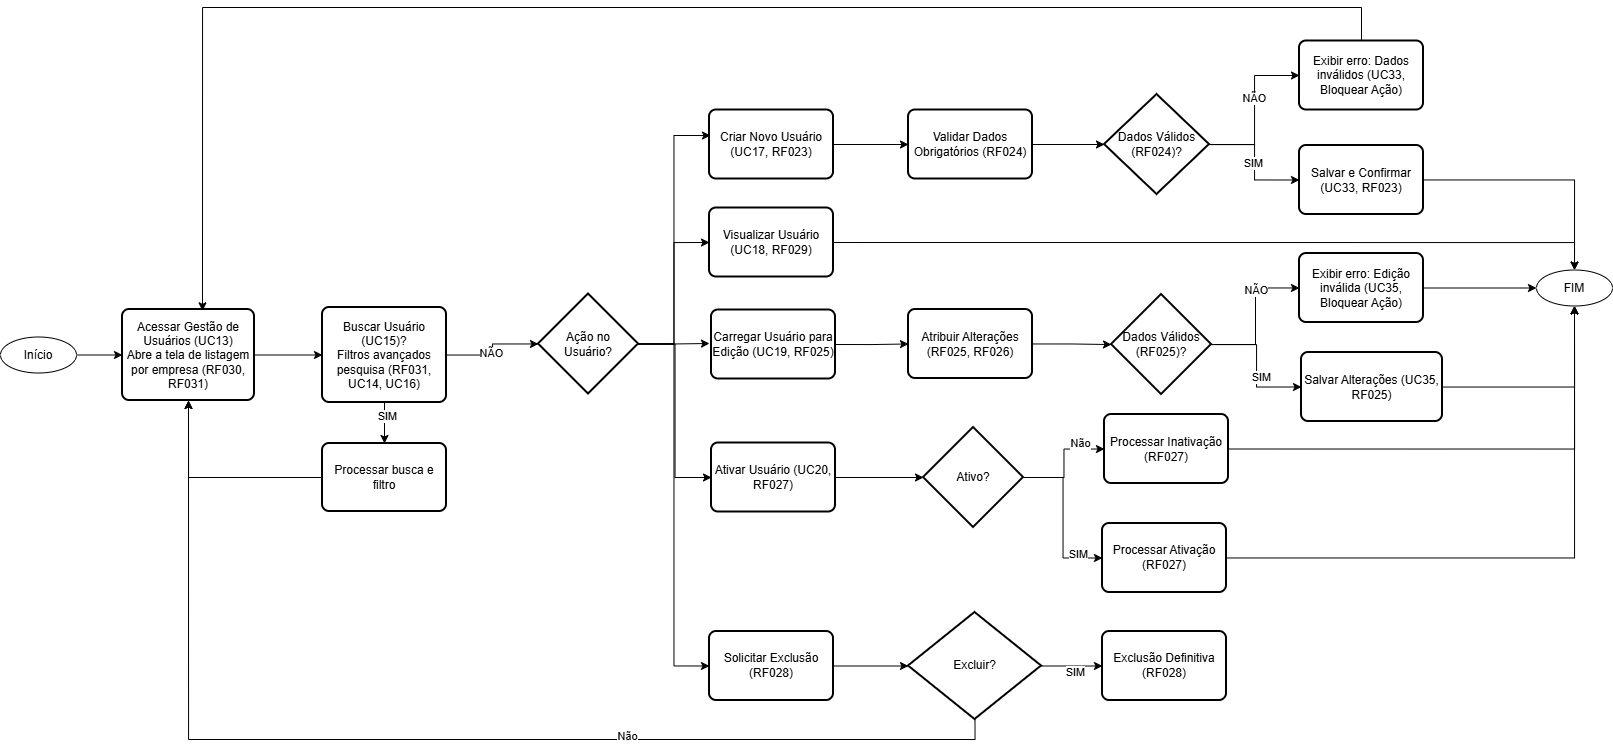

The diagram above was exported from draw.io. Its source (the exported page's mxGraphModel, read from the mxfile embedded in the PNG):
<mxGraphModel dx="1664" dy="2083" grid="0" gridSize="10" guides="1" tooltips="1" connect="1" arrows="1" fold="1" page="1" pageScale="1" pageWidth="827" pageHeight="1169" math="0" shadow="0">
  <root>
    <mxCell id="LVK7d5v4GP3sYKUZ2F7w-0" />
    <mxCell id="LVK7d5v4GP3sYKUZ2F7w-1" parent="LVK7d5v4GP3sYKUZ2F7w-0" />
    <mxCell id="dhwutLZ1ruTVPYS0Hakq-19" edge="1" parent="LVK7d5v4GP3sYKUZ2F7w-1" source="5itVLYG4JV-2c-heTVvA-2" style="edgeStyle=orthogonalEdgeStyle;rounded=0;orthogonalLoop=1;jettySize=auto;html=1;" target="dhwutLZ1ruTVPYS0Hakq-0" value="">
      <mxGeometry relative="1" as="geometry" />
    </mxCell>
    <mxCell id="5itVLYG4JV-2c-heTVvA-2" parent="LVK7d5v4GP3sYKUZ2F7w-1" style="ellipse;whiteSpace=wrap;html=1;" value="Início" vertex="1">
      <mxGeometry height="36" width="76" x="39" y="168.5" as="geometry" />
    </mxCell>
    <mxCell id="dhwutLZ1ruTVPYS0Hakq-20" edge="1" parent="LVK7d5v4GP3sYKUZ2F7w-1" source="dhwutLZ1ruTVPYS0Hakq-0" style="edgeStyle=orthogonalEdgeStyle;rounded=0;orthogonalLoop=1;jettySize=auto;html=1;" target="dhwutLZ1ruTVPYS0Hakq-1" value="">
      <mxGeometry relative="1" as="geometry" />
    </mxCell>
    <mxCell id="dhwutLZ1ruTVPYS0Hakq-0" parent="LVK7d5v4GP3sYKUZ2F7w-1" style="rounded=1;whiteSpace=wrap;html=1;absoluteArcSize=1;arcSize=14;strokeWidth=2;" value="Acessar Gestão de Usuários (UC13)&lt;br&gt;Abre a tela de listagem por empresa (RF030, RF031)" vertex="1">
      <mxGeometry height="91" width="132" x="161" y="141" as="geometry" />
    </mxCell>
    <mxCell id="dhwutLZ1ruTVPYS0Hakq-21" edge="1" parent="LVK7d5v4GP3sYKUZ2F7w-1" source="dhwutLZ1ruTVPYS0Hakq-1" style="edgeStyle=orthogonalEdgeStyle;rounded=0;orthogonalLoop=1;jettySize=auto;html=1;" target="dhwutLZ1ruTVPYS0Hakq-2" value="">
      <mxGeometry relative="1" as="geometry" />
    </mxCell>
    <mxCell id="dhwutLZ1ruTVPYS0Hakq-44" connectable="0" parent="dhwutLZ1ruTVPYS0Hakq-21" style="edgeLabel;html=1;align=center;verticalAlign=middle;resizable=0;points=[];" value="NÃO" vertex="1">
      <mxGeometry relative="1" x="-0.1304" y="3" as="geometry">
        <mxPoint y="1" as="offset" />
      </mxGeometry>
    </mxCell>
    <mxCell id="dhwutLZ1ruTVPYS0Hakq-45" edge="1" parent="LVK7d5v4GP3sYKUZ2F7w-1" source="dhwutLZ1ruTVPYS0Hakq-1" style="edgeStyle=orthogonalEdgeStyle;rounded=0;orthogonalLoop=1;jettySize=auto;html=1;" target="dhwutLZ1ruTVPYS0Hakq-27" value="">
      <mxGeometry relative="1" as="geometry" />
    </mxCell>
    <mxCell id="dhwutLZ1ruTVPYS0Hakq-46" connectable="0" parent="dhwutLZ1ruTVPYS0Hakq-45" style="edgeLabel;html=1;align=center;verticalAlign=middle;resizable=0;points=[];" value="SIM" vertex="1">
      <mxGeometry relative="1" x="-0.3462" y="2" as="geometry">
        <mxPoint as="offset" />
      </mxGeometry>
    </mxCell>
    <mxCell id="dhwutLZ1ruTVPYS0Hakq-1" parent="LVK7d5v4GP3sYKUZ2F7w-1" style="rounded=1;whiteSpace=wrap;html=1;absoluteArcSize=1;arcSize=14;strokeWidth=2;" value="&lt;div&gt;Buscar Usuário (UC15)?&lt;br&gt;Filtros avançados pesquisa (RF031, UC14, UC16)&lt;/div&gt;" vertex="1">
      <mxGeometry height="95" width="124" x="361" y="139" as="geometry" />
    </mxCell>
    <mxCell id="dhwutLZ1ruTVPYS0Hakq-23" edge="1" parent="LVK7d5v4GP3sYKUZ2F7w-1" source="dhwutLZ1ruTVPYS0Hakq-2" style="edgeStyle=orthogonalEdgeStyle;rounded=0;orthogonalLoop=1;jettySize=auto;html=1;exitX=1;exitY=0.5;exitDx=0;exitDy=0;exitPerimeter=0;entryX=0;entryY=0.5;entryDx=0;entryDy=0;" target="dhwutLZ1ruTVPYS0Hakq-4">
      <mxGeometry relative="1" as="geometry" />
    </mxCell>
    <mxCell id="dhwutLZ1ruTVPYS0Hakq-24" edge="1" parent="LVK7d5v4GP3sYKUZ2F7w-1" source="dhwutLZ1ruTVPYS0Hakq-2" style="edgeStyle=orthogonalEdgeStyle;rounded=0;orthogonalLoop=1;jettySize=auto;html=1;exitX=1;exitY=0.5;exitDx=0;exitDy=0;exitPerimeter=0;">
      <mxGeometry relative="1" as="geometry">
        <mxPoint x="748" y="175" as="targetPoint" />
      </mxGeometry>
    </mxCell>
    <mxCell id="dhwutLZ1ruTVPYS0Hakq-25" edge="1" parent="LVK7d5v4GP3sYKUZ2F7w-1" source="dhwutLZ1ruTVPYS0Hakq-2" style="edgeStyle=orthogonalEdgeStyle;rounded=0;orthogonalLoop=1;jettySize=auto;html=1;entryX=0;entryY=0.5;entryDx=0;entryDy=0;" target="dhwutLZ1ruTVPYS0Hakq-6">
      <mxGeometry relative="1" as="geometry" />
    </mxCell>
    <mxCell id="dhwutLZ1ruTVPYS0Hakq-76" edge="1" parent="LVK7d5v4GP3sYKUZ2F7w-1" source="dhwutLZ1ruTVPYS0Hakq-2" style="edgeStyle=orthogonalEdgeStyle;rounded=0;orthogonalLoop=1;jettySize=auto;html=1;exitX=1;exitY=0.5;exitDx=0;exitDy=0;exitPerimeter=0;entryX=0;entryY=0.5;entryDx=0;entryDy=0;" target="dhwutLZ1ruTVPYS0Hakq-66">
      <mxGeometry relative="1" as="geometry" />
    </mxCell>
    <mxCell id="dhwutLZ1ruTVPYS0Hakq-2" parent="LVK7d5v4GP3sYKUZ2F7w-1" style="strokeWidth=2;html=1;shape=mxgraph.flowchart.decision;whiteSpace=wrap;" value="Ação no &lt;br&gt;Usuário?" vertex="1">
      <mxGeometry height="100" width="100" x="577" y="125.5" as="geometry" />
    </mxCell>
    <mxCell id="dhwutLZ1ruTVPYS0Hakq-34" edge="1" parent="LVK7d5v4GP3sYKUZ2F7w-1" source="dhwutLZ1ruTVPYS0Hakq-3" style="edgeStyle=orthogonalEdgeStyle;rounded=0;orthogonalLoop=1;jettySize=auto;html=1;" target="dhwutLZ1ruTVPYS0Hakq-8" value="">
      <mxGeometry relative="1" as="geometry" />
    </mxCell>
    <mxCell id="dhwutLZ1ruTVPYS0Hakq-3" parent="LVK7d5v4GP3sYKUZ2F7w-1" style="rounded=1;whiteSpace=wrap;html=1;absoluteArcSize=1;arcSize=14;strokeWidth=2;" value="Criar Novo Usuário (UC17, RF023)" vertex="1">
      <mxGeometry height="69" width="124" x="748" y="-58.5" as="geometry" />
    </mxCell>
    <mxCell id="dhwutLZ1ruTVPYS0Hakq-65" edge="1" parent="LVK7d5v4GP3sYKUZ2F7w-1" source="dhwutLZ1ruTVPYS0Hakq-4" style="edgeStyle=orthogonalEdgeStyle;rounded=0;orthogonalLoop=1;jettySize=auto;html=1;exitX=1;exitY=0.5;exitDx=0;exitDy=0;entryX=0.5;entryY=0;entryDx=0;entryDy=0;" target="dhwutLZ1ruTVPYS0Hakq-18">
      <mxGeometry relative="1" as="geometry" />
    </mxCell>
    <mxCell id="dhwutLZ1ruTVPYS0Hakq-4" parent="LVK7d5v4GP3sYKUZ2F7w-1" style="rounded=1;whiteSpace=wrap;html=1;absoluteArcSize=1;arcSize=14;strokeWidth=2;" value="Visualizar Usuário (UC18, RF029)" vertex="1">
      <mxGeometry height="69" width="124" x="748" y="39.5" as="geometry" />
    </mxCell>
    <mxCell id="dhwutLZ1ruTVPYS0Hakq-31" edge="1" parent="LVK7d5v4GP3sYKUZ2F7w-1" source="dhwutLZ1ruTVPYS0Hakq-5" style="edgeStyle=orthogonalEdgeStyle;rounded=0;orthogonalLoop=1;jettySize=auto;html=1;exitX=1;exitY=0.5;exitDx=0;exitDy=0;" target="dhwutLZ1ruTVPYS0Hakq-9">
      <mxGeometry relative="1" as="geometry" />
    </mxCell>
    <mxCell id="dhwutLZ1ruTVPYS0Hakq-5" parent="LVK7d5v4GP3sYKUZ2F7w-1" style="rounded=1;whiteSpace=wrap;html=1;absoluteArcSize=1;arcSize=14;strokeWidth=2;" value="Carregar Usuário para Edição (UC19, RF025)" vertex="1">
      <mxGeometry height="69" width="124" x="750" y="141.5" as="geometry" />
    </mxCell>
    <mxCell id="dhwutLZ1ruTVPYS0Hakq-52" edge="1" parent="LVK7d5v4GP3sYKUZ2F7w-1" source="dhwutLZ1ruTVPYS0Hakq-6" style="edgeStyle=orthogonalEdgeStyle;rounded=0;orthogonalLoop=1;jettySize=auto;html=1;exitX=1;exitY=0.5;exitDx=0;exitDy=0;" target="dhwutLZ1ruTVPYS0Hakq-51">
      <mxGeometry relative="1" as="geometry" />
    </mxCell>
    <mxCell id="dhwutLZ1ruTVPYS0Hakq-6" parent="LVK7d5v4GP3sYKUZ2F7w-1" style="rounded=1;whiteSpace=wrap;html=1;absoluteArcSize=1;arcSize=14;strokeWidth=2;" value="Ativar Usuário (UC20, RF027)" vertex="1">
      <mxGeometry height="69" width="124" x="750" y="274.5" as="geometry" />
    </mxCell>
    <mxCell id="dhwutLZ1ruTVPYS0Hakq-30" edge="1" parent="LVK7d5v4GP3sYKUZ2F7w-1" source="dhwutLZ1ruTVPYS0Hakq-14" style="edgeStyle=orthogonalEdgeStyle;rounded=0;orthogonalLoop=1;jettySize=auto;html=1;entryX=0.606;entryY=0.015;entryDx=0;entryDy=0;entryPerimeter=0;exitX=0.5;exitY=0;exitDx=0;exitDy=0;" target="dhwutLZ1ruTVPYS0Hakq-0">
      <mxGeometry relative="1" as="geometry">
        <Array as="points">
          <mxPoint x="1400" y="-161" />
          <mxPoint x="241" y="-161" />
        </Array>
        <mxPoint x="1403" y="-142" as="sourcePoint" />
        <mxPoint x="247" y="52.5" as="targetPoint" />
      </mxGeometry>
    </mxCell>
    <mxCell id="dhwutLZ1ruTVPYS0Hakq-35" edge="1" parent="LVK7d5v4GP3sYKUZ2F7w-1" source="dhwutLZ1ruTVPYS0Hakq-8" style="edgeStyle=orthogonalEdgeStyle;rounded=0;orthogonalLoop=1;jettySize=auto;html=1;" target="dhwutLZ1ruTVPYS0Hakq-12" value="">
      <mxGeometry relative="1" as="geometry" />
    </mxCell>
    <mxCell id="dhwutLZ1ruTVPYS0Hakq-8" parent="LVK7d5v4GP3sYKUZ2F7w-1" style="rounded=1;whiteSpace=wrap;html=1;absoluteArcSize=1;arcSize=14;strokeWidth=2;" value="Validar Dados Obrigatórios (RF024)" vertex="1">
      <mxGeometry height="69" width="124" x="947" y="-58.5" as="geometry" />
    </mxCell>
    <mxCell id="dhwutLZ1ruTVPYS0Hakq-38" edge="1" parent="LVK7d5v4GP3sYKUZ2F7w-1" source="dhwutLZ1ruTVPYS0Hakq-9" style="edgeStyle=orthogonalEdgeStyle;rounded=0;orthogonalLoop=1;jettySize=auto;html=1;" target="dhwutLZ1ruTVPYS0Hakq-13">
      <mxGeometry relative="1" as="geometry" />
    </mxCell>
    <mxCell id="dhwutLZ1ruTVPYS0Hakq-9" parent="LVK7d5v4GP3sYKUZ2F7w-1" style="rounded=1;whiteSpace=wrap;html=1;absoluteArcSize=1;arcSize=14;strokeWidth=2;" value="Atribuir Alterações (RF025, RF026)" vertex="1">
      <mxGeometry height="69" width="124" x="947" y="141" as="geometry" />
    </mxCell>
    <mxCell id="dhwutLZ1ruTVPYS0Hakq-36" edge="1" parent="LVK7d5v4GP3sYKUZ2F7w-1" source="dhwutLZ1ruTVPYS0Hakq-12" style="edgeStyle=orthogonalEdgeStyle;rounded=0;orthogonalLoop=1;jettySize=auto;html=1;" target="dhwutLZ1ruTVPYS0Hakq-14">
      <mxGeometry relative="1" as="geometry" />
    </mxCell>
    <mxCell id="dhwutLZ1ruTVPYS0Hakq-47" connectable="0" parent="dhwutLZ1ruTVPYS0Hakq-36" style="edgeLabel;html=1;align=center;verticalAlign=middle;resizable=0;points=[];" value="NÃO" vertex="1">
      <mxGeometry relative="1" x="0.1572" y="1" as="geometry">
        <mxPoint as="offset" />
      </mxGeometry>
    </mxCell>
    <mxCell id="dhwutLZ1ruTVPYS0Hakq-37" edge="1" parent="LVK7d5v4GP3sYKUZ2F7w-1" source="dhwutLZ1ruTVPYS0Hakq-12" style="edgeStyle=orthogonalEdgeStyle;rounded=0;orthogonalLoop=1;jettySize=auto;html=1;entryX=0;entryY=0.5;entryDx=0;entryDy=0;" target="dhwutLZ1ruTVPYS0Hakq-15">
      <mxGeometry relative="1" as="geometry" />
    </mxCell>
    <mxCell id="dhwutLZ1ruTVPYS0Hakq-48" connectable="0" parent="dhwutLZ1ruTVPYS0Hakq-37" style="edgeLabel;html=1;align=center;verticalAlign=middle;resizable=0;points=[];" value="SIM" vertex="1">
      <mxGeometry relative="1" x="0.0199" y="-2" as="geometry">
        <mxPoint as="offset" />
      </mxGeometry>
    </mxCell>
    <mxCell id="dhwutLZ1ruTVPYS0Hakq-12" parent="LVK7d5v4GP3sYKUZ2F7w-1" style="strokeWidth=2;html=1;shape=mxgraph.flowchart.decision;whiteSpace=wrap;" value="Dados Válidos (RF024)?" vertex="1">
      <mxGeometry height="100" width="105" x="1143" y="-74" as="geometry" />
    </mxCell>
    <mxCell id="dhwutLZ1ruTVPYS0Hakq-39" edge="1" parent="LVK7d5v4GP3sYKUZ2F7w-1" source="dhwutLZ1ruTVPYS0Hakq-13" style="edgeStyle=orthogonalEdgeStyle;rounded=0;orthogonalLoop=1;jettySize=auto;html=1;" target="dhwutLZ1ruTVPYS0Hakq-16">
      <mxGeometry relative="1" as="geometry" />
    </mxCell>
    <mxCell id="dhwutLZ1ruTVPYS0Hakq-49" connectable="0" parent="dhwutLZ1ruTVPYS0Hakq-39" style="edgeLabel;html=1;align=center;verticalAlign=middle;resizable=0;points=[];" value="NÃO" vertex="1">
      <mxGeometry relative="1" x="0.3702" as="geometry">
        <mxPoint as="offset" />
      </mxGeometry>
    </mxCell>
    <mxCell id="dhwutLZ1ruTVPYS0Hakq-40" edge="1" parent="LVK7d5v4GP3sYKUZ2F7w-1" source="dhwutLZ1ruTVPYS0Hakq-13" style="edgeStyle=orthogonalEdgeStyle;rounded=0;orthogonalLoop=1;jettySize=auto;html=1;entryX=0;entryY=0.5;entryDx=0;entryDy=0;" target="dhwutLZ1ruTVPYS0Hakq-17">
      <mxGeometry relative="1" as="geometry" />
    </mxCell>
    <mxCell id="dhwutLZ1ruTVPYS0Hakq-50" connectable="0" parent="dhwutLZ1ruTVPYS0Hakq-40" style="edgeLabel;html=1;align=center;verticalAlign=middle;resizable=0;points=[];" value="SIM" vertex="1">
      <mxGeometry relative="1" x="0.1774" y="4" as="geometry">
        <mxPoint as="offset" />
      </mxGeometry>
    </mxCell>
    <mxCell id="dhwutLZ1ruTVPYS0Hakq-13" parent="LVK7d5v4GP3sYKUZ2F7w-1" style="strokeWidth=2;html=1;shape=mxgraph.flowchart.decision;whiteSpace=wrap;" value="Dados Válidos (RF025)?" vertex="1">
      <mxGeometry height="100" width="100" x="1150" y="126" as="geometry" />
    </mxCell>
    <mxCell id="dhwutLZ1ruTVPYS0Hakq-14" parent="LVK7d5v4GP3sYKUZ2F7w-1" style="rounded=1;whiteSpace=wrap;html=1;absoluteArcSize=1;arcSize=14;strokeWidth=2;" value="Exibir erro: Dados inválidos (UC33, Bloquear Ação)" vertex="1">
      <mxGeometry height="69" width="124" x="1338" y="-127.5" as="geometry" />
    </mxCell>
    <mxCell id="dhwutLZ1ruTVPYS0Hakq-41" edge="1" parent="LVK7d5v4GP3sYKUZ2F7w-1" source="dhwutLZ1ruTVPYS0Hakq-15" style="edgeStyle=orthogonalEdgeStyle;rounded=0;orthogonalLoop=1;jettySize=auto;html=1;entryX=0.5;entryY=0;entryDx=0;entryDy=0;" target="dhwutLZ1ruTVPYS0Hakq-18">
      <mxGeometry relative="1" as="geometry" />
    </mxCell>
    <mxCell id="dhwutLZ1ruTVPYS0Hakq-15" parent="LVK7d5v4GP3sYKUZ2F7w-1" style="rounded=1;whiteSpace=wrap;html=1;absoluteArcSize=1;arcSize=14;strokeWidth=2;" value="Salvar e Confirmar (UC33, RF023)" vertex="1">
      <mxGeometry height="69" width="124" x="1338" y="-23" as="geometry" />
    </mxCell>
    <mxCell id="dhwutLZ1ruTVPYS0Hakq-42" edge="1" parent="LVK7d5v4GP3sYKUZ2F7w-1" source="dhwutLZ1ruTVPYS0Hakq-16" style="edgeStyle=orthogonalEdgeStyle;rounded=0;orthogonalLoop=1;jettySize=auto;html=1;" target="dhwutLZ1ruTVPYS0Hakq-18">
      <mxGeometry relative="1" as="geometry" />
    </mxCell>
    <mxCell id="dhwutLZ1ruTVPYS0Hakq-16" parent="LVK7d5v4GP3sYKUZ2F7w-1" style="rounded=1;whiteSpace=wrap;html=1;absoluteArcSize=1;arcSize=14;strokeWidth=2;" value="Exibir erro: Edição inválida (UC35, Bloquear Ação)" vertex="1">
      <mxGeometry height="69" width="124" x="1338" y="85" as="geometry" />
    </mxCell>
    <mxCell id="dhwutLZ1ruTVPYS0Hakq-43" edge="1" parent="LVK7d5v4GP3sYKUZ2F7w-1" source="dhwutLZ1ruTVPYS0Hakq-17" style="edgeStyle=orthogonalEdgeStyle;rounded=0;orthogonalLoop=1;jettySize=auto;html=1;entryX=0.5;entryY=1;entryDx=0;entryDy=0;" target="dhwutLZ1ruTVPYS0Hakq-18">
      <mxGeometry relative="1" as="geometry" />
    </mxCell>
    <mxCell id="dhwutLZ1ruTVPYS0Hakq-17" parent="LVK7d5v4GP3sYKUZ2F7w-1" style="rounded=1;whiteSpace=wrap;html=1;absoluteArcSize=1;arcSize=14;strokeWidth=2;" value="Salvar Alterações (UC35, RF025)" vertex="1">
      <mxGeometry height="69" width="141" x="1340" y="184" as="geometry" />
    </mxCell>
    <mxCell id="dhwutLZ1ruTVPYS0Hakq-18" parent="LVK7d5v4GP3sYKUZ2F7w-1" style="ellipse;whiteSpace=wrap;html=1;" value="FIM" vertex="1">
      <mxGeometry height="36" width="76" x="1575" y="101.5" as="geometry" />
    </mxCell>
    <mxCell id="dhwutLZ1ruTVPYS0Hakq-22" edge="1" parent="LVK7d5v4GP3sYKUZ2F7w-1" source="dhwutLZ1ruTVPYS0Hakq-2" style="edgeStyle=orthogonalEdgeStyle;rounded=0;orthogonalLoop=1;jettySize=auto;html=1;entryX=0.008;entryY=0.37;entryDx=0;entryDy=0;entryPerimeter=0;" target="dhwutLZ1ruTVPYS0Hakq-3">
      <mxGeometry relative="1" as="geometry" />
    </mxCell>
    <mxCell id="dhwutLZ1ruTVPYS0Hakq-29" edge="1" parent="LVK7d5v4GP3sYKUZ2F7w-1" source="dhwutLZ1ruTVPYS0Hakq-27" style="edgeStyle=orthogonalEdgeStyle;rounded=0;orthogonalLoop=1;jettySize=auto;html=1;exitX=0;exitY=0.5;exitDx=0;exitDy=0;entryX=0.5;entryY=1;entryDx=0;entryDy=0;" target="dhwutLZ1ruTVPYS0Hakq-0">
      <mxGeometry relative="1" as="geometry" />
    </mxCell>
    <mxCell id="dhwutLZ1ruTVPYS0Hakq-27" parent="LVK7d5v4GP3sYKUZ2F7w-1" style="rounded=1;whiteSpace=wrap;html=1;absoluteArcSize=1;arcSize=14;strokeWidth=2;" value="Processar busca e filtro" vertex="1">
      <mxGeometry height="68" width="124" x="361" y="275" as="geometry" />
    </mxCell>
    <mxCell id="dhwutLZ1ruTVPYS0Hakq-58" edge="1" parent="LVK7d5v4GP3sYKUZ2F7w-1" source="dhwutLZ1ruTVPYS0Hakq-51" style="edgeStyle=orthogonalEdgeStyle;rounded=0;orthogonalLoop=1;jettySize=auto;html=1;" target="dhwutLZ1ruTVPYS0Hakq-53" value="">
      <mxGeometry relative="1" as="geometry" />
    </mxCell>
    <mxCell id="dhwutLZ1ruTVPYS0Hakq-60" connectable="0" parent="dhwutLZ1ruTVPYS0Hakq-58" style="edgeLabel;html=1;align=center;verticalAlign=middle;resizable=0;points=[];" value="Não&lt;div&gt;&lt;br&gt;&lt;/div&gt;" vertex="1">
      <mxGeometry relative="1" x="0.5251" as="geometry">
        <mxPoint x="1" y="1" as="offset" />
      </mxGeometry>
    </mxCell>
    <mxCell id="dhwutLZ1ruTVPYS0Hakq-59" edge="1" parent="LVK7d5v4GP3sYKUZ2F7w-1" source="dhwutLZ1ruTVPYS0Hakq-51" style="edgeStyle=orthogonalEdgeStyle;rounded=0;orthogonalLoop=1;jettySize=auto;html=1;exitX=1;exitY=0.5;exitDx=0;exitDy=0;exitPerimeter=0;entryX=0;entryY=0.5;entryDx=0;entryDy=0;" target="dhwutLZ1ruTVPYS0Hakq-54">
      <mxGeometry relative="1" as="geometry" />
    </mxCell>
    <mxCell id="dhwutLZ1ruTVPYS0Hakq-61" connectable="0" parent="dhwutLZ1ruTVPYS0Hakq-59" style="edgeLabel;html=1;align=center;verticalAlign=middle;resizable=0;points=[];" value="SIM&lt;div&gt;&lt;br&gt;&lt;/div&gt;" vertex="1">
      <mxGeometry relative="1" x="0.6991" y="-2" as="geometry">
        <mxPoint y="1" as="offset" />
      </mxGeometry>
    </mxCell>
    <mxCell id="dhwutLZ1ruTVPYS0Hakq-51" parent="LVK7d5v4GP3sYKUZ2F7w-1" style="strokeWidth=2;html=1;shape=mxgraph.flowchart.decision;whiteSpace=wrap;" value="Ativo?" vertex="1">
      <mxGeometry height="100" width="100" x="962" y="259" as="geometry" />
    </mxCell>
    <mxCell id="dhwutLZ1ruTVPYS0Hakq-63" edge="1" parent="LVK7d5v4GP3sYKUZ2F7w-1" source="dhwutLZ1ruTVPYS0Hakq-53" style="edgeStyle=orthogonalEdgeStyle;rounded=0;orthogonalLoop=1;jettySize=auto;html=1;exitX=1;exitY=0.5;exitDx=0;exitDy=0;entryX=0.5;entryY=1;entryDx=0;entryDy=0;" target="dhwutLZ1ruTVPYS0Hakq-18">
      <mxGeometry relative="1" as="geometry" />
    </mxCell>
    <mxCell id="dhwutLZ1ruTVPYS0Hakq-53" parent="LVK7d5v4GP3sYKUZ2F7w-1" style="rounded=1;whiteSpace=wrap;html=1;absoluteArcSize=1;arcSize=14;strokeWidth=2;" value="Processar Inativação (RF027)" vertex="1">
      <mxGeometry height="69" width="124" x="1143" y="246" as="geometry" />
    </mxCell>
    <mxCell id="dhwutLZ1ruTVPYS0Hakq-64" edge="1" parent="LVK7d5v4GP3sYKUZ2F7w-1" source="dhwutLZ1ruTVPYS0Hakq-54" style="edgeStyle=orthogonalEdgeStyle;rounded=0;orthogonalLoop=1;jettySize=auto;html=1;" target="dhwutLZ1ruTVPYS0Hakq-18">
      <mxGeometry relative="1" as="geometry" />
    </mxCell>
    <mxCell id="dhwutLZ1ruTVPYS0Hakq-54" parent="LVK7d5v4GP3sYKUZ2F7w-1" style="rounded=1;whiteSpace=wrap;html=1;absoluteArcSize=1;arcSize=14;strokeWidth=2;" value="Processar Ativação (RF027)" vertex="1">
      <mxGeometry height="69" width="124" x="1141" y="355" as="geometry" />
    </mxCell>
    <mxCell id="dhwutLZ1ruTVPYS0Hakq-72" edge="1" parent="LVK7d5v4GP3sYKUZ2F7w-1" source="dhwutLZ1ruTVPYS0Hakq-66" style="edgeStyle=orthogonalEdgeStyle;rounded=0;orthogonalLoop=1;jettySize=auto;html=1;exitX=1;exitY=0.5;exitDx=0;exitDy=0;" target="dhwutLZ1ruTVPYS0Hakq-67">
      <mxGeometry relative="1" as="geometry" />
    </mxCell>
    <mxCell id="dhwutLZ1ruTVPYS0Hakq-66" parent="LVK7d5v4GP3sYKUZ2F7w-1" style="rounded=1;whiteSpace=wrap;html=1;absoluteArcSize=1;arcSize=14;strokeWidth=2;" value="Solicitar Exclusão (RF028)" vertex="1">
      <mxGeometry height="69" width="124" x="748" y="463" as="geometry" />
    </mxCell>
    <mxCell id="dhwutLZ1ruTVPYS0Hakq-70" edge="1" parent="LVK7d5v4GP3sYKUZ2F7w-1" source="dhwutLZ1ruTVPYS0Hakq-67" style="edgeStyle=orthogonalEdgeStyle;rounded=0;orthogonalLoop=1;jettySize=auto;html=1;exitX=1;exitY=0.5;exitDx=0;exitDy=0;exitPerimeter=0;entryX=0;entryY=0.5;entryDx=0;entryDy=0;" target="dhwutLZ1ruTVPYS0Hakq-68">
      <mxGeometry relative="1" as="geometry" />
    </mxCell>
    <mxCell id="dhwutLZ1ruTVPYS0Hakq-71" connectable="0" parent="dhwutLZ1ruTVPYS0Hakq-70" style="edgeLabel;html=1;align=center;verticalAlign=middle;resizable=0;points=[];" value="SIM" vertex="1">
      <mxGeometry relative="1" x="0.07" y="-6" as="geometry">
        <mxPoint as="offset" />
      </mxGeometry>
    </mxCell>
    <mxCell id="dhwutLZ1ruTVPYS0Hakq-73" edge="1" parent="LVK7d5v4GP3sYKUZ2F7w-1" source="dhwutLZ1ruTVPYS0Hakq-67" style="edgeStyle=orthogonalEdgeStyle;rounded=0;orthogonalLoop=1;jettySize=auto;html=1;exitX=0.5;exitY=1;exitDx=0;exitDy=0;exitPerimeter=0;entryX=0.5;entryY=1;entryDx=0;entryDy=0;" target="dhwutLZ1ruTVPYS0Hakq-0">
      <mxGeometry relative="1" as="geometry" />
    </mxCell>
    <mxCell id="dhwutLZ1ruTVPYS0Hakq-74" connectable="0" parent="dhwutLZ1ruTVPYS0Hakq-73" style="edgeLabel;html=1;align=center;verticalAlign=middle;resizable=0;points=[];" value="Não" vertex="1">
      <mxGeometry relative="1" x="-0.354" y="-4" as="geometry">
        <mxPoint x="1" as="offset" />
      </mxGeometry>
    </mxCell>
    <mxCell id="dhwutLZ1ruTVPYS0Hakq-67" parent="LVK7d5v4GP3sYKUZ2F7w-1" style="strokeWidth=2;html=1;shape=mxgraph.flowchart.decision;whiteSpace=wrap;" value="&lt;div&gt;Excluir?&lt;/div&gt;" vertex="1">
      <mxGeometry height="107" width="133" x="947" y="444" as="geometry" />
    </mxCell>
    <mxCell id="dhwutLZ1ruTVPYS0Hakq-68" parent="LVK7d5v4GP3sYKUZ2F7w-1" style="rounded=1;whiteSpace=wrap;html=1;absoluteArcSize=1;arcSize=14;strokeWidth=2;" value="Exclusão Definitiva (RF028)" vertex="1">
      <mxGeometry height="69" width="124" x="1141" y="463" as="geometry" />
    </mxCell>
    <mxCell id="dhwutLZ1ruTVPYS0Hakq-75" edge="1" parent="LVK7d5v4GP3sYKUZ2F7w-1" source="dhwutLZ1ruTVPYS0Hakq-2" style="edgeStyle=orthogonalEdgeStyle;rounded=0;orthogonalLoop=1;jettySize=auto;html=1;innerLoopWaypoints=1;exitX=0.5;exitY=1;exitDx=0;exitDy=0;exitPerimeter=0;" target="dhwutLZ1ruTVPYS0Hakq-2">
      <mxGeometry relative="1" as="geometry" />
    </mxCell>
  </root>
</mxGraphModel>